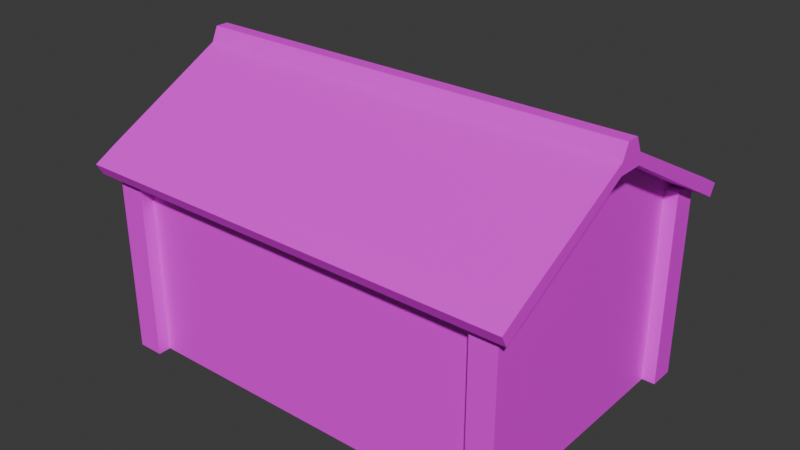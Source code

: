 # Source: House.blend  (saved by Blender 5.0.118; exported with 4.5.12 LTS)
import bpy
from mathutils import Matrix  # noqa: F401  (used for matrix-valued properties, if any)

bpy.ops.wm.read_factory_settings(use_empty=True)
scene = bpy.context.scene
scene.name = 'Scene'

# ---- images (referenced by path relative to the original .blend; pixels are not part of the script)
import os
ASSET_DIR = os.environ.get("B2B_ASSET_DIR", "")  # directory of the original .blend (textures are referenced by path, not embedded)
HERE = os.path.dirname(os.path.abspath(__file__))  # packed textures are extracted next to this script under _unpacked/

def load_image(name, relpath, width, height, colorspace="sRGB"):
    """Load a texture the original file referenced (path relative to the .blend, or extracted next to this script)."""
    p = next((c for c in (os.path.join(HERE, relpath), os.path.join(ASSET_DIR, relpath)) if relpath and os.path.exists(c)), "")
    if p:
        img = bpy.data.images.load(p, check_existing=True)
        img.name = name
    else:  # same state as the original file: an image datablock whose file is absent (Cycles renders it pink)
        img = bpy.data.images.new(name, width, height)
        img.source = "FILE"
        img.filepath = "//" + (relpath or name)
    img.colorspace_settings.name = colorspace
    return img
img_house = load_image('House', 'House.png', 1024, 1024, 'sRGB')

# ---- materials (node trees are filled in below, after node groups)
mat_house = bpy.data.materials.new('House')

# ---- material node trees
mat_house.use_nodes = True; mat_house.node_tree.nodes.clear()
_N = mat_house.node_tree.nodes; _L = mat_house.node_tree.links
n0 = _N.new('ShaderNodeBsdfPrincipled'); n0.name = 'Principled BSDF'; n0.location = (-200, 100)
n1 = _N.new('ShaderNodeOutputMaterial'); n1.name = 'Material Output'; n1.location = (200, 100)
n2 = _N.new('ShaderNodeTexImage'); n2.name = 'Image Texture'; n2.location = (-490, 75)
n2.image = img_house
n2.interpolation = 'Closest'
_L.new(n0.outputs[0], n1.inputs[0])
_L.new(n2.outputs[0], n0.inputs[0])
n1.is_active_output = True

# ---- world
world_world = bpy.data.worlds.new('World'); scene.world = world_world
world_world.use_nodes = True; world_world.node_tree.nodes.clear()
_N = world_world.node_tree.nodes; _L = world_world.node_tree.links
n0 = _N.new('ShaderNodeOutputWorld'); n0.name = 'World Output'; n0.location = (300, 300)
n1 = _N.new('ShaderNodeBackground'); n1.name = 'Background'; n1.location = (10, 300)
n1.inputs[0].default_value = (0.05088, 0.05088, 0.05088, 1.0)
_L.new(n1.outputs[0], n0.inputs[0])
n0.is_active_output = True
world_world.color = (0.05088, 0.05088, 0.05088)
world_world.sun_shadow_jitter_overblur = 0.0

# ---- meshes
me_house = bpy.data.meshes.new('House')
me_house.from_pydata([(-1.5, 1.0, 0.0), (-1.5, 1.0, 1.5), (1.5, 1.0, 0.0), (1.5, 1.0, 1.5), (-1.5, -1.0, 0.0), (-1.5, -1.0, 1.5), (1.5, -1.0, 0.0), (1.5, -1.0, 1.5), (-1.5, 0.1, 2.0), (1.5, 0.1, 2.0), (-1.5, -0.1, 2.0), (1.5, -0.1, 2.0), (-1.5, 0.1, 2.087), (1.5, 0.1, 2.087), (-1.5, -0.1, 2.087), (1.5, -0.1, 2.087), (1.5, 1.049, 1.587), (-1.5, 1.049, 1.587), (-1.5, -0.05, 2.197), (1.5, -0.05, 2.197), (1.5, 0.05, 2.197), (1.5, -1.049, 1.587), (-1.5, -1.049, 1.587), (-1.5, 0.05, 2.197), (1.5, 1.175, 1.403), (-1.5, 1.175, 1.403), (-1.5, -1.175, 1.403), (1.5, -1.175, 1.403), (1.5, 1.223, 1.49), (-1.5, 1.223, 1.49), (-1.5, -1.223, 1.49), (1.5, -1.223, 1.49), (-1.7, 1.0, 1.5), (-1.7, 0.1, 2.0), (1.7, 0.1, 2.0), (1.7, 1.0, 1.5), (1.7, -0.1, 2.0), (1.7, -1.0, 1.5), (-1.7, -0.1, 2.0), (-1.7, -1.0, 1.5), (1.7, 0.1, 2.087), (1.7, -0.1, 2.087), (-1.7, -0.1, 2.087), (-1.7, 0.1, 2.087), (1.7, 0.05, 2.197), (-1.7, 0.05, 2.197), (-1.7, -0.05, 2.197), (1.7, -0.05, 2.197), (-1.7, -1.049, 1.587), (1.7, -1.049, 1.587), (1.7, 1.049, 1.587), (-1.7, 1.049, 1.587), (1.7, -1.223, 1.49), (1.7, -1.175, 1.403), (-1.7, 1.175, 1.403), (-1.7, 1.223, 1.49), (1.7, 1.223, 1.49), (1.7, 1.175, 1.403), (-1.7, -1.175, 1.403), (-1.7, -1.223, 1.49), (1.4, -1.1, 0.0), (1.4, -1.1, 1.5), (1.4, -0.9, 0.0), (1.4, -0.9, 1.5), (1.6, -1.1, 0.0), (1.6, -1.1, 1.5), (1.6, -0.9, 0.0), (1.6, -0.9, 1.5), (1.4, 1.1, 1.5), (1.4, 1.1, 0.0), (1.6, 1.1, 1.5), (1.6, 1.1, 0.0), (1.4, 0.9, 1.5), (1.4, 0.9, 0.0), (1.6, 0.9, 1.5), (1.6, 0.9, 0.0), (-1.4, 1.1, 0.0), (-1.4, 1.1, 1.5), (-1.4, 0.9, 0.0), (-1.4, 0.9, 1.5), (-1.6, 1.1, 0.0), (-1.6, 1.1, 1.5), (-1.6, 0.9, 0.0), (-1.6, 0.9, 1.5), (-1.4, -1.1, 1.5), (-1.4, -1.1, 0.0), (-1.6, -1.1, 1.5), (-1.6, -1.1, 0.0), (-1.4, -0.9, 1.5), (-1.4, -0.9, 0.0), (-1.6, -0.9, 1.5), (-1.6, -0.9, 0.0), (0.0, 1.0, 0.0), (-1.192e-07, 1.0, 1.5), (0.0, -1.0, 0.0), (0.0, -1.0, 1.5), (0.0, 0.1, 2.087), (0.0, -0.1, 2.087), (-1.192e-07, 1.049, 1.587), (1.192e-07, -1.049, 1.587), (0.0, -0.05, 2.197), (0.0, 0.05, 2.197), (-1.192e-07, 1.175, 1.403), (0.0, -1.175, 1.403), (-1.192e-07, 1.223, 1.49), (1.192e-07, -1.223, 1.49)], [], [(92, 93, 3, 2), (2, 3, 7, 6), (94, 95, 5, 4), (4, 5, 1, 0), (3, 9, 11, 7), (24, 28, 56, 57), (5, 10, 8, 1), (97, 15, 19, 100), (20, 19, 47, 44), (1, 8, 33, 32), (98, 96, 13, 16), (99, 97, 14, 22), (98, 16, 28, 104), (29, 25, 54, 55), (31, 27, 53, 52), (22, 14, 42, 48), (25, 1, 32, 54), (100, 101, 23, 18), (96, 12, 23, 101), (18, 23, 45, 46), (5, 26, 58, 39), (102, 25, 29, 104), (103, 27, 31, 105), (8, 10, 38, 33), (99, 22, 30, 105), (30, 22, 48, 59), (19, 15, 41, 47), (95, 7, 27, 103), (93, 1, 25, 102), (37, 36, 41, 49), (33, 38, 42, 43), (36, 34, 40, 41), (38, 39, 48, 42), (50, 35, 57, 56), (34, 35, 50, 40), (32, 33, 43, 51), (43, 42, 46, 45), (41, 40, 44, 47), (37, 49, 52, 53), (48, 39, 58, 59), (32, 51, 55, 54), (9, 3, 35, 34), (16, 13, 40, 50), (26, 30, 59, 58), (3, 24, 57, 35), (11, 9, 34, 36), (28, 16, 50, 56), (7, 11, 36, 37), (13, 20, 44, 40), (17, 29, 55, 51), (23, 12, 43, 45), (21, 31, 52, 49), (10, 5, 39, 38), (12, 17, 51, 43), (14, 18, 46, 42), (27, 7, 37, 53), (15, 21, 49, 41), (60, 61, 63, 62), (62, 63, 67, 66), (66, 67, 65, 64), (64, 65, 61, 60), (67, 63, 61, 65), (75, 74, 72, 73), (73, 72, 68, 69), (69, 68, 70, 71), (71, 70, 74, 75), (68, 72, 74, 70), (82, 83, 81, 80), (78, 79, 83, 82), (83, 79, 77, 81), (80, 81, 77, 76), (76, 77, 79, 78), (84, 88, 90, 86), (89, 88, 84, 85), (91, 90, 88, 89), (87, 86, 90, 91), (85, 84, 86, 87), (3, 93, 102, 24), (5, 95, 103, 26), (21, 99, 105, 31), (26, 103, 105, 30), (24, 102, 104, 28), (13, 96, 101, 20), (19, 20, 101, 100), (17, 98, 104, 29), (21, 15, 97, 99), (17, 12, 96, 98), (14, 97, 100, 18), (6, 7, 95, 94), (0, 1, 93, 92)])
_uv = me_house.uv_layers.new(name='UVMap')
_uv.uv.foreach_set('vector', [0.0002057, 0.2795, 0.2796, 0.2795, 0.2796, 0.5589, 0.0002057, 0.5589, 0.0002057, 0.5589, 0.2796, 0.5589, 0.2796, 0.9313, 0.0002057, 0.9313, 0.0002057, 0.2795, 0.2796, 0.2795, 0.2796, 0.5589, 0.0002057, 0.5589, 0.0002057, 0.5589, 0.2796, 0.5589, 0.2796, 0.9313, 0.0002057, 0.9313, 0.2796, 0.5589, 0.3727, 0.7265, 0.3727, 0.7637, 0.2796, 0.9313, 0.6927, 0.03737, 0.6741, 0.03737, 0.6741, 0.0001246, 0.6927, 0.0001246, 0.2796, 0.5589, 0.3727, 0.7265, 0.3727, 0.7637, 0.2796, 0.9313, 0.4372, 0.3167, 0.4372, 0.5961, 0.4147, 0.5961, 0.4147, 0.3167, 0.396, 0.5961, 0.4147, 0.5961, 0.4147, 0.6334, 0.396, 0.6334, 0.9368, 0.03737, 0.7451, 0.03737, 0.7451, 0.0001247, 0.9368, 0.0001246, 0.6369, 0.3167, 0.4372, 0.3167, 0.4372, 0.03737, 0.6369, 0.03737, 0.6369, 0.3167, 0.4372, 0.3167, 0.4372, 0.03737, 0.6369, 0.03737, 0.6369, 0.3167, 0.6369, 0.03737, 0.6741, 0.03737, 0.6741, 0.3167, 0.6741, 0.5961, 0.6927, 0.5961, 0.6927, 0.6334, 0.6741, 0.6334, 0.6741, 0.5961, 0.6927, 0.5961, 0.6927, 0.6334, 0.6741, 0.6334, 0.6369, 0.03737, 0.4372, 0.03737, 0.4372, 0.0001246, 0.6369, 0.0001246, 0.9741, 0.03737, 0.9368, 0.03737, 0.9368, 0.0001246, 0.9741, 0.0001246, 0.4147, 0.3167, 0.396, 0.3167, 0.396, 0.03737, 0.4147, 0.03737, 0.3735, 0.3167, 0.3735, 0.03737, 0.396, 0.03737, 0.396, 0.3167, 0.4147, 0.03737, 0.396, 0.03737, 0.396, 0.0001246, 0.4147, 0.0001246, 0.9368, 0.5961, 0.9741, 0.5961, 0.9741, 0.6333, 0.9368, 0.6333, 0.6927, 0.3167, 0.6927, 0.5961, 0.6741, 0.5961, 0.6741, 0.3167, 0.6927, 0.3167, 0.6927, 0.5961, 0.6741, 0.5961, 0.6741, 0.3167, 0.7078, 0.5961, 0.7451, 0.5961, 0.7451, 0.6334, 0.7078, 0.6334, 0.6369, 0.3167, 0.6369, 0.03737, 0.6741, 0.03737, 0.6741, 0.3167, 0.6741, 0.03737, 0.6369, 0.03737, 0.6369, 0.0001246, 0.6741, 0.0001246, 0.4147, 0.5961, 0.4372, 0.5961, 0.4372, 0.6334, 0.4147, 0.6334, 0.9368, 0.3167, 0.9368, 0.03737, 0.9741, 0.03737, 0.9741, 0.3167, 0.9368, 0.3167, 0.9368, 0.03737, 0.9741, 0.03737, 0.9741, 0.3167, 0.8558, 0.1309, 0.7627, 0.2985, 0.7464, 0.2985, 0.8395, 0.1218, 0.7627, 0.2985, 0.7627, 0.3357, 0.7464, 0.3357, 0.7464, 0.2985, 0.7627, 0.2985, 0.7627, 0.3357, 0.7464, 0.3357, 0.7464, 0.2985, 0.7627, 0.3357, 0.8558, 0.5034, 0.8395, 0.5124, 0.7464, 0.3357, 0.8395, 0.5124, 0.8558, 0.5034, 0.8739, 0.5359, 0.8576, 0.545, 0.7627, 0.3357, 0.8558, 0.5034, 0.8395, 0.5124, 0.7464, 0.3357, 0.8558, 0.1309, 0.7627, 0.2985, 0.7464, 0.2985, 0.8395, 0.1218, 0.7464, 0.2985, 0.7464, 0.3357, 0.7259, 0.3264, 0.7259, 0.3078, 0.7464, 0.2985, 0.7464, 0.3357, 0.7259, 0.3264, 0.7259, 0.3078, 0.8558, 0.1309, 0.8395, 0.1218, 0.8576, 0.08927, 0.8739, 0.09831, 0.8395, 0.5124, 0.8558, 0.5034, 0.8739, 0.5359, 0.8576, 0.545, 0.8558, 0.1309, 0.8395, 0.1218, 0.8576, 0.08927, 0.8739, 0.09831, 0.7451, 0.5961, 0.9368, 0.5961, 0.9368, 0.6334, 0.7451, 0.6334, 0.6369, 0.03737, 0.4372, 0.03737, 0.4372, 0.0001246, 0.6369, 0.0001246, 0.6927, 0.03737, 0.6741, 0.03737, 0.6741, 0.0001246, 0.6927, 0.0001246, 0.9368, 0.5961, 0.9741, 0.5961, 0.9741, 0.6334, 0.9368, 0.6334, 0.7451, 0.03737, 0.7078, 0.03737, 0.7078, 0.0001247, 0.7451, 0.0001247, 0.6741, 0.03737, 0.6369, 0.03737, 0.6369, 0.0001246, 0.6741, 0.0001246, 0.9368, 0.03737, 0.7451, 0.03737, 0.7451, 0.0001247, 0.9368, 0.0001246, 0.3735, 0.5961, 0.396, 0.5961, 0.396, 0.6334, 0.3735, 0.6334, 0.6369, 0.5961, 0.6741, 0.5961, 0.6741, 0.6334, 0.6369, 0.6334, 0.396, 0.03737, 0.3735, 0.03737, 0.3735, 0.0001246, 0.396, 0.0001246, 0.6369, 0.5961, 0.6741, 0.5961, 0.6741, 0.6334, 0.6369, 0.6334, 0.7451, 0.5961, 0.9368, 0.5961, 0.9368, 0.6333, 0.7451, 0.6334, 0.4372, 0.5961, 0.6369, 0.5961, 0.6369, 0.6334, 0.4372, 0.6334, 0.4372, 0.03737, 0.4147, 0.03737, 0.4147, 0.0001246, 0.4372, 0.0001246, 0.9741, 0.03737, 0.9368, 0.03737, 0.9368, 0.0001246, 0.9741, 0.0001246, 0.4372, 0.5961, 0.6369, 0.5961, 0.6369, 0.6334, 0.4372, 0.6334, 0.4769, 0.8125, 0.7562, 0.8125, 0.7562, 0.8498, 0.4769, 0.8498, 0.4769, 0.7008, 0.7562, 0.7008, 0.7562, 0.738, 0.4769, 0.738, 0.4769, 0.738, 0.7562, 0.738, 0.7562, 0.7753, 0.4769, 0.7753, 0.4769, 0.7753, 0.7562, 0.7753, 0.7562, 0.8125, 0.4769, 0.8125, 0.7562, 0.738, 0.7562, 0.7008, 0.7935, 0.7008, 0.7935, 0.738, 0.4769, 0.8125, 0.7562, 0.8125, 0.7562, 0.8498, 0.4769, 0.8498, 0.4769, 0.7008, 0.7562, 0.7008, 0.7562, 0.738, 0.4769, 0.738, 0.4769, 0.738, 0.7562, 0.738, 0.7562, 0.7753, 0.4769, 0.7753, 0.4769, 0.7753, 0.7562, 0.7753, 0.7562, 0.8125, 0.4769, 0.8125, 0.7562, 0.738, 0.7562, 0.7008, 0.7935, 0.7008, 0.7935, 0.738, 0.4769, 0.738, 0.7562, 0.738, 0.7562, 0.7753, 0.4769, 0.7753, 0.4769, 0.7008, 0.7562, 0.7008, 0.7562, 0.738, 0.4769, 0.738, 0.7562, 0.738, 0.7562, 0.7008, 0.7935, 0.7008, 0.7935, 0.738, 0.4769, 0.7753, 0.7562, 0.7753, 0.7562, 0.8125, 0.4769, 0.8125, 0.4769, 0.8125, 0.7562, 0.8125, 0.7562, 0.8498, 0.4769, 0.8498, 0.7562, 0.738, 0.7562, 0.7008, 0.7935, 0.7008, 0.7935, 0.738, 0.4769, 0.7008, 0.7562, 0.7008, 0.7562, 0.738, 0.4769, 0.738, 0.4769, 0.8125, 0.7562, 0.8125, 0.7562, 0.8498, 0.4769, 0.8498, 0.4769, 0.7753, 0.7562, 0.7753, 0.7562, 0.8125, 0.4769, 0.8125, 0.4769, 0.738, 0.7562, 0.738, 0.7562, 0.7753, 0.4769, 0.7753, 0.9368, 0.5961, 0.9368, 0.3167, 0.9741, 0.3167, 0.9741, 0.5961, 0.9368, 0.5961, 0.9368, 0.3167, 0.9741, 0.3167, 0.9741, 0.5961, 0.6369, 0.5961, 0.6369, 0.3167, 0.6741, 0.3167, 0.6741, 0.5961, 0.6927, 0.03737, 0.6927, 0.3167, 0.6741, 0.3167, 0.6741, 0.03737, 0.6927, 0.03737, 0.6927, 0.3167, 0.6741, 0.3167, 0.6741, 0.03737, 0.3735, 0.5961, 0.3735, 0.3167, 0.396, 0.3167, 0.396, 0.5961, 0.4147, 0.5961, 0.396, 0.5961, 0.396, 0.3167, 0.4147, 0.3167, 0.6369, 0.5961, 0.6369, 0.3167, 0.6741, 0.3167, 0.6741, 0.5961, 0.6369, 0.5961, 0.4372, 0.5961, 0.4372, 0.3167, 0.6369, 0.3167, 0.6369, 0.5961, 0.4372, 0.5961, 0.4372, 0.3167, 0.6369, 0.3167, 0.4372, 0.03737, 0.4372, 0.3167, 0.4147, 0.3167, 0.4147, 0.03737, 0.0002057, 0.0001246, 0.2796, 0.0001246, 0.2796, 0.2795, 0.0002057, 0.2795, 0.0002057, 0.0001246, 0.2796, 0.0001246, 0.2796, 0.2795, 0.0002057, 0.2795])
me_house.materials.append(mat_house)
me_house.update()

# ---- objects
ob_house = bpy.data.objects.new('House', me_house)

# ---- transforms, parenting, visibility, modifiers, constraints
ob_house.location = (0.0, 0.0, 0.0)

# ---- collection membership
scene.collection.objects.link(ob_house)

# ---- scene / render settings (as saved in the file)
scene.frame_start = 1; scene.frame_end = 250; scene.frame_set(1)
scene.render.engine = 'BLENDER_EEVEE_NEXT'
scene.render.bake_bias = 0.0
scene.render.bake_samples = 0
bpy.context.view_layer.update()

# ---- added for rendering (the .blend has no active camera and no usable light): camera, sun
cam_auto = bpy.data.cameras.new('AutoCamera')
cam_auto.lens = 50.0
cam_auto.sensor_width = 36.0
cam_auto.clip_end = 1000.0
ob_auto_camera = bpy.data.objects.new('AutoCamera', cam_auto)
scene.collection.objects.link(ob_auto_camera)
ob_auto_camera.location = (4.37656, -5.25187, 4.59996)
ob_auto_camera.rotation_euler = (1.09748, -7.21219e-08, 0.694738)
scene.camera = ob_auto_camera
light_auto_sun = bpy.data.lights.new('AutoSun', 'SUN')
light_auto_sun.energy = 3.0
light_auto_sun.angle = 0.0523599
ob_auto_sun = bpy.data.objects.new('AutoSun', light_auto_sun)
scene.collection.objects.link(ob_auto_sun)
ob_auto_sun.rotation_euler = (0.872665, 0.174533, 0.523599)
bpy.context.view_layer.update()
